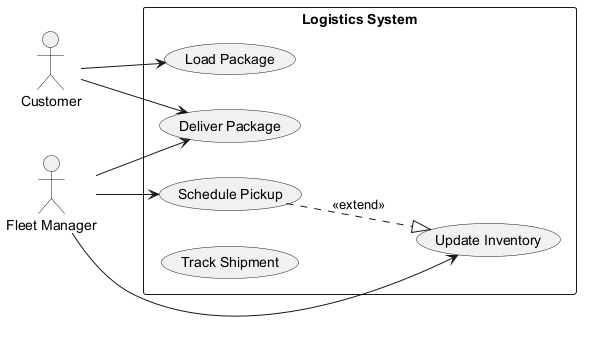

The diagram above was rendered by PlantUML. Its source (embedded in the PNG):
@startuml
skinparam backgroundColor #FFFFFF
skinparam classBackgroundColor #F3E5F5
skinparam classBorderColor #6A1B9A
left to right direction
actor "Customer" as Customer
actor "Fleet Manager" as FleetManager
rectangle "Logistics System" {
  usecase "Load Package" as UC_LoadPackage
  usecase "Schedule Pickup" as UC_SchedulePickup
  usecase "Update Inventory" as UC_UpdateInventory
  usecase "Deliver Package" as UC_DeliverPackage
  usecase "Track Shipment" as UC_TrackShipment
}
Customer --> UC_LoadPackage
Customer --> UC_DeliverPackage
FleetManager --> UC_UpdateInventory
FleetManager --> UC_SchedulePickup
FleetManager --> UC_DeliverPackage
UC_SchedulePickup ..|> UC_UpdateInventory : <<extend>>
@enduml